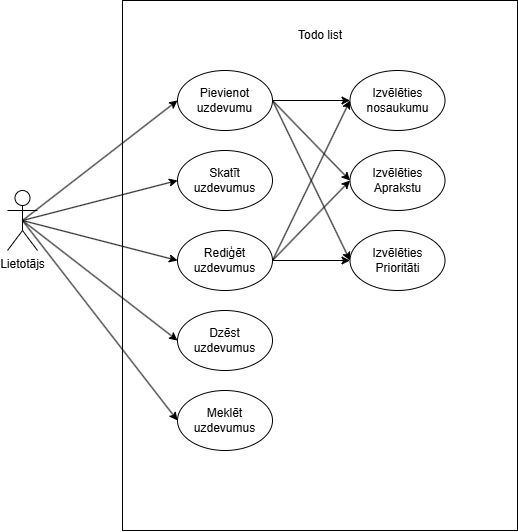

The diagram above was exported from draw.io. Its source (the exported page's mxGraphModel, read from the mxfile embedded in the PNG):
<mxGraphModel dx="1712" dy="926" grid="1" gridSize="10" guides="1" tooltips="1" connect="1" arrows="1" fold="1" page="1" pageScale="1" pageWidth="850" pageHeight="1100" background="#FFFFFF" math="0" shadow="0">
  <root>
    <mxCell id="0" />
    <mxCell id="1" parent="0" />
    <mxCell id="KjEsCiAnxPkA5mrJrwmG-1" parent="1" style="rounded=0;whiteSpace=wrap;html=1;labelBackgroundColor=none;" value="" vertex="1">
      <mxGeometry height="530" width="395" x="205" y="120" as="geometry" />
    </mxCell>
    <mxCell id="KjEsCiAnxPkA5mrJrwmG-21" edge="1" parent="1" source="KjEsCiAnxPkA5mrJrwmG-2" style="rounded=0;orthogonalLoop=1;jettySize=auto;html=1;exitX=0.5;exitY=0.5;exitDx=0;exitDy=0;exitPerimeter=0;entryX=0;entryY=0.5;entryDx=0;entryDy=0;" target="KjEsCiAnxPkA5mrJrwmG-3">
      <mxGeometry relative="1" as="geometry" />
    </mxCell>
    <mxCell id="KjEsCiAnxPkA5mrJrwmG-22" edge="1" parent="1" source="KjEsCiAnxPkA5mrJrwmG-2" style="rounded=0;orthogonalLoop=1;jettySize=auto;html=1;exitX=0.5;exitY=0.5;exitDx=0;exitDy=0;exitPerimeter=0;entryX=0;entryY=0.5;entryDx=0;entryDy=0;" target="KjEsCiAnxPkA5mrJrwmG-7">
      <mxGeometry relative="1" as="geometry" />
    </mxCell>
    <mxCell id="KjEsCiAnxPkA5mrJrwmG-23" edge="1" parent="1" source="KjEsCiAnxPkA5mrJrwmG-2" style="rounded=0;orthogonalLoop=1;jettySize=auto;html=1;exitX=0.5;exitY=0.5;exitDx=0;exitDy=0;exitPerimeter=0;entryX=0;entryY=0.5;entryDx=0;entryDy=0;" target="KjEsCiAnxPkA5mrJrwmG-8">
      <mxGeometry relative="1" as="geometry" />
    </mxCell>
    <mxCell id="KjEsCiAnxPkA5mrJrwmG-24" edge="1" parent="1" source="KjEsCiAnxPkA5mrJrwmG-2" style="rounded=0;orthogonalLoop=1;jettySize=auto;html=1;exitX=0.5;exitY=0.5;exitDx=0;exitDy=0;exitPerimeter=0;entryX=0;entryY=0.5;entryDx=0;entryDy=0;" target="KjEsCiAnxPkA5mrJrwmG-9">
      <mxGeometry relative="1" as="geometry" />
    </mxCell>
    <mxCell id="KjEsCiAnxPkA5mrJrwmG-25" edge="1" parent="1" source="KjEsCiAnxPkA5mrJrwmG-2" style="rounded=0;orthogonalLoop=1;jettySize=auto;html=1;exitX=0.5;exitY=0.5;exitDx=0;exitDy=0;exitPerimeter=0;entryX=0;entryY=0.5;entryDx=0;entryDy=0;" target="KjEsCiAnxPkA5mrJrwmG-10">
      <mxGeometry relative="1" as="geometry" />
    </mxCell>
    <mxCell id="KjEsCiAnxPkA5mrJrwmG-2" parent="1" style="shape=umlActor;verticalLabelPosition=bottom;verticalAlign=top;html=1;outlineConnect=0;" value="Lietotājs" vertex="1">
      <mxGeometry height="60" width="30" x="90" y="310" as="geometry" />
    </mxCell>
    <mxCell id="KjEsCiAnxPkA5mrJrwmG-26" edge="1" parent="1" source="KjEsCiAnxPkA5mrJrwmG-3" style="rounded=0;orthogonalLoop=1;jettySize=auto;html=1;exitX=1;exitY=0.5;exitDx=0;exitDy=0;" target="KjEsCiAnxPkA5mrJrwmG-20">
      <mxGeometry relative="1" as="geometry" />
    </mxCell>
    <mxCell id="KjEsCiAnxPkA5mrJrwmG-27" edge="1" parent="1" source="KjEsCiAnxPkA5mrJrwmG-3" style="rounded=0;orthogonalLoop=1;jettySize=auto;html=1;exitX=1;exitY=0.5;exitDx=0;exitDy=0;entryX=0;entryY=0.5;entryDx=0;entryDy=0;" target="KjEsCiAnxPkA5mrJrwmG-16">
      <mxGeometry relative="1" as="geometry" />
    </mxCell>
    <mxCell id="KjEsCiAnxPkA5mrJrwmG-28" edge="1" parent="1" source="KjEsCiAnxPkA5mrJrwmG-3" style="rounded=0;orthogonalLoop=1;jettySize=auto;html=1;exitX=1;exitY=0.5;exitDx=0;exitDy=0;entryX=0;entryY=0.5;entryDx=0;entryDy=0;" target="KjEsCiAnxPkA5mrJrwmG-17">
      <mxGeometry relative="1" as="geometry" />
    </mxCell>
    <mxCell id="KjEsCiAnxPkA5mrJrwmG-3" parent="1" style="ellipse;whiteSpace=wrap;html=1;" value="Pievienot uzdevumu" vertex="1">
      <mxGeometry height="60" width="95" x="260" y="190" as="geometry" />
    </mxCell>
    <mxCell id="KjEsCiAnxPkA5mrJrwmG-4" parent="1" style="text;html=1;whiteSpace=wrap;strokeColor=none;fillColor=none;align=center;verticalAlign=middle;rounded=0;" value="Todo list" vertex="1">
      <mxGeometry height="30" width="60" x="372.5" y="140" as="geometry" />
    </mxCell>
    <mxCell id="KjEsCiAnxPkA5mrJrwmG-7" parent="1" style="ellipse;whiteSpace=wrap;html=1;" value="Skatīt uzdevumus" vertex="1">
      <mxGeometry height="60" width="95" x="260" y="270" as="geometry" />
    </mxCell>
    <mxCell id="KjEsCiAnxPkA5mrJrwmG-31" edge="1" parent="1" source="KjEsCiAnxPkA5mrJrwmG-8" style="rounded=0;orthogonalLoop=1;jettySize=auto;html=1;exitX=1;exitY=0.5;exitDx=0;exitDy=0;" target="KjEsCiAnxPkA5mrJrwmG-17">
      <mxGeometry relative="1" as="geometry" />
    </mxCell>
    <mxCell id="KjEsCiAnxPkA5mrJrwmG-33" edge="1" parent="1" source="KjEsCiAnxPkA5mrJrwmG-8" style="rounded=0;orthogonalLoop=1;jettySize=auto;html=1;exitX=1;exitY=0.5;exitDx=0;exitDy=0;entryX=0;entryY=0.5;entryDx=0;entryDy=0;" target="KjEsCiAnxPkA5mrJrwmG-16">
      <mxGeometry relative="1" as="geometry" />
    </mxCell>
    <mxCell id="KjEsCiAnxPkA5mrJrwmG-34" edge="1" parent="1" source="KjEsCiAnxPkA5mrJrwmG-8" style="rounded=0;orthogonalLoop=1;jettySize=auto;html=1;exitX=1;exitY=0.5;exitDx=0;exitDy=0;entryX=0;entryY=0.5;entryDx=0;entryDy=0;" target="KjEsCiAnxPkA5mrJrwmG-20">
      <mxGeometry relative="1" as="geometry" />
    </mxCell>
    <mxCell id="KjEsCiAnxPkA5mrJrwmG-8" parent="1" style="ellipse;whiteSpace=wrap;html=1;" value="Rediģēt uzdevumus" vertex="1">
      <mxGeometry height="60" width="95" x="260" y="350" as="geometry" />
    </mxCell>
    <mxCell id="KjEsCiAnxPkA5mrJrwmG-9" parent="1" style="ellipse;whiteSpace=wrap;html=1;" value="Dzēst uzdevumus" vertex="1">
      <mxGeometry height="60" width="95" x="260" y="430" as="geometry" />
    </mxCell>
    <mxCell id="KjEsCiAnxPkA5mrJrwmG-10" parent="1" style="ellipse;whiteSpace=wrap;html=1;" value="Meklēt uzdevumus" vertex="1">
      <mxGeometry height="60" width="95" x="260" y="510" as="geometry" />
    </mxCell>
    <mxCell id="KjEsCiAnxPkA5mrJrwmG-16" parent="1" style="ellipse;whiteSpace=wrap;html=1;" value="Izvēlēties Aprakstu" vertex="1">
      <mxGeometry height="60" width="95" x="432.5" y="270" as="geometry" />
    </mxCell>
    <mxCell id="KjEsCiAnxPkA5mrJrwmG-17" parent="1" style="ellipse;whiteSpace=wrap;html=1;" value="Izvēlēties Prioritāti" vertex="1">
      <mxGeometry height="60" width="95" x="432.5" y="350" as="geometry" />
    </mxCell>
    <mxCell id="KjEsCiAnxPkA5mrJrwmG-20" parent="1" style="ellipse;whiteSpace=wrap;html=1;" value="Izvēlēties nosaukumu" vertex="1">
      <mxGeometry height="60" width="95" x="432.5" y="190" as="geometry" />
    </mxCell>
  </root>
</mxGraphModel>